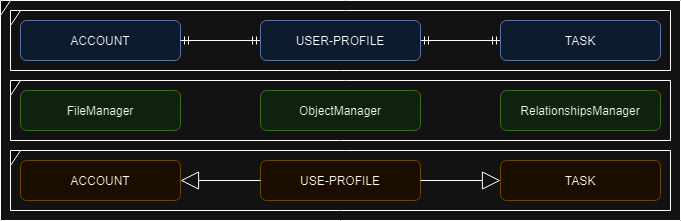

The diagram above was exported from draw.io. Its source (the exported page's mxGraphModel, read from the mxfile embedded in the PNG):
<mxGraphModel dx="880" dy="522" grid="1" gridSize="10" guides="1" tooltips="1" connect="1" arrows="1" fold="1" page="1" pageScale="1" pageWidth="850" pageHeight="1100" math="0" shadow="0">
  <root>
    <mxCell id="0" />
    <mxCell id="1" parent="0" />
    <mxCell id="fCZPBH89yH-xG6RHHbfY-2" value="&lt;p style=&quot;line-height: 200%;&quot;&gt;ACCOUNT&lt;/p&gt;" style="rounded=1;whiteSpace=wrap;html=1;fillColor=#dae8fc;strokeColor=#6c8ebf;" vertex="1" parent="1">
      <mxGeometry x="120" y="40" width="160" height="40" as="geometry" />
    </mxCell>
    <mxCell id="fCZPBH89yH-xG6RHHbfY-21" style="edgeStyle=orthogonalEdgeStyle;rounded=0;orthogonalLoop=1;jettySize=auto;html=1;entryX=1;entryY=0.5;entryDx=0;entryDy=0;endArrow=ERmandOne;endFill=0;startArrow=ERmandOne;startFill=0;" edge="1" parent="1" source="fCZPBH89yH-xG6RHHbfY-3" target="fCZPBH89yH-xG6RHHbfY-2">
      <mxGeometry relative="1" as="geometry" />
    </mxCell>
    <mxCell id="fCZPBH89yH-xG6RHHbfY-22" style="edgeStyle=orthogonalEdgeStyle;rounded=0;orthogonalLoop=1;jettySize=auto;html=1;entryX=0;entryY=0.5;entryDx=0;entryDy=0;endArrow=ERmandOne;endFill=0;startArrow=ERmandOne;startFill=0;" edge="1" parent="1" source="fCZPBH89yH-xG6RHHbfY-3" target="fCZPBH89yH-xG6RHHbfY-4">
      <mxGeometry relative="1" as="geometry" />
    </mxCell>
    <mxCell id="fCZPBH89yH-xG6RHHbfY-3" value="&lt;p style=&quot;line-height: 200%;&quot;&gt;USER-PROFILE&lt;/p&gt;" style="rounded=1;whiteSpace=wrap;html=1;fillColor=#dae8fc;strokeColor=#6c8ebf;" vertex="1" parent="1">
      <mxGeometry x="360" y="40" width="160" height="40" as="geometry" />
    </mxCell>
    <mxCell id="fCZPBH89yH-xG6RHHbfY-4" value="&lt;p style=&quot;line-height: 200%;&quot;&gt;TASK&lt;/p&gt;" style="rounded=1;whiteSpace=wrap;html=1;fillColor=#dae8fc;strokeColor=#6c8ebf;" vertex="1" parent="1">
      <mxGeometry x="600" y="40" width="160" height="40" as="geometry" />
    </mxCell>
    <mxCell id="fCZPBH89yH-xG6RHHbfY-7" value="" style="shape=umlFrame;whiteSpace=wrap;html=1;pointerEvents=0;width=10;height=15;" vertex="1" parent="1">
      <mxGeometry x="110" y="30" width="660" height="60" as="geometry" />
    </mxCell>
    <mxCell id="fCZPBH89yH-xG6RHHbfY-9" value="&lt;p style=&quot;line-height: 200%;&quot;&gt;FileManager&lt;/p&gt;" style="rounded=1;whiteSpace=wrap;html=1;fillColor=#d5e8d4;strokeColor=#82b366;" vertex="1" parent="1">
      <mxGeometry x="120" y="110" width="160" height="40" as="geometry" />
    </mxCell>
    <mxCell id="fCZPBH89yH-xG6RHHbfY-10" value="&lt;p style=&quot;line-height: 200%;&quot;&gt;ObjectManager&lt;/p&gt;" style="rounded=1;whiteSpace=wrap;html=1;fillColor=#d5e8d4;strokeColor=#82b366;" vertex="1" parent="1">
      <mxGeometry x="360" y="110" width="160" height="40" as="geometry" />
    </mxCell>
    <mxCell id="fCZPBH89yH-xG6RHHbfY-11" value="&lt;p style=&quot;line-height: 200%;&quot;&gt;RelationshipsManager&lt;/p&gt;" style="rounded=1;whiteSpace=wrap;html=1;fillColor=#d5e8d4;strokeColor=#82b366;" vertex="1" parent="1">
      <mxGeometry x="600" y="110" width="160" height="40" as="geometry" />
    </mxCell>
    <mxCell id="fCZPBH89yH-xG6RHHbfY-12" value="" style="shape=umlFrame;whiteSpace=wrap;html=1;pointerEvents=0;width=10;height=15;" vertex="1" parent="1">
      <mxGeometry x="110" y="100" width="660" height="60" as="geometry" />
    </mxCell>
    <mxCell id="fCZPBH89yH-xG6RHHbfY-15" value="&lt;p style=&quot;line-height: 200%;&quot;&gt;&lt;span style=&quot;background-color: initial;&quot;&gt;ACCOUNT&lt;/span&gt;&lt;/p&gt;" style="rounded=1;whiteSpace=wrap;html=1;fillColor=#fff2cc;strokeColor=#d6b656;" vertex="1" parent="1">
      <mxGeometry x="120" y="180" width="160" height="40" as="geometry" />
    </mxCell>
    <mxCell id="fCZPBH89yH-xG6RHHbfY-20" value="" style="shape=umlFrame;whiteSpace=wrap;html=1;pointerEvents=0;width=10;height=15;" vertex="1" parent="1">
      <mxGeometry x="110" y="170" width="660" height="60" as="geometry" />
    </mxCell>
    <mxCell id="fCZPBH89yH-xG6RHHbfY-23" value="&lt;p style=&quot;line-height: 200%;&quot;&gt;USE-PROFILE&lt;/p&gt;" style="rounded=1;whiteSpace=wrap;html=1;fillColor=#fff2cc;strokeColor=#d6b656;" vertex="1" parent="1">
      <mxGeometry x="360" y="180" width="160" height="40" as="geometry" />
    </mxCell>
    <mxCell id="fCZPBH89yH-xG6RHHbfY-24" value="&lt;p style=&quot;line-height: 200%;&quot;&gt;TASK&lt;/p&gt;" style="rounded=1;whiteSpace=wrap;html=1;fillColor=#fff2cc;strokeColor=#d6b656;" vertex="1" parent="1">
      <mxGeometry x="600" y="180" width="160" height="40" as="geometry" />
    </mxCell>
    <mxCell id="fCZPBH89yH-xG6RHHbfY-25" value="" style="endArrow=block;endSize=16;endFill=0;html=1;rounded=0;entryX=0;entryY=0.5;entryDx=0;entryDy=0;exitX=1;exitY=0.5;exitDx=0;exitDy=0;" edge="1" parent="1" source="fCZPBH89yH-xG6RHHbfY-23" target="fCZPBH89yH-xG6RHHbfY-24">
      <mxGeometry width="160" relative="1" as="geometry">
        <mxPoint x="350" y="230" as="sourcePoint" />
        <mxPoint x="510" y="230" as="targetPoint" />
      </mxGeometry>
    </mxCell>
    <mxCell id="fCZPBH89yH-xG6RHHbfY-27" value="" style="endArrow=block;endSize=16;endFill=0;html=1;rounded=0;entryX=1;entryY=0.5;entryDx=0;entryDy=0;exitX=0;exitY=0.5;exitDx=0;exitDy=0;" edge="1" parent="1" source="fCZPBH89yH-xG6RHHbfY-23" target="fCZPBH89yH-xG6RHHbfY-15">
      <mxGeometry width="160" relative="1" as="geometry">
        <mxPoint x="350" y="230" as="sourcePoint" />
        <mxPoint x="510" y="230" as="targetPoint" />
      </mxGeometry>
    </mxCell>
    <mxCell id="fCZPBH89yH-xG6RHHbfY-28" value="" style="shape=umlFrame;whiteSpace=wrap;html=1;pointerEvents=0;width=10;height=15;" vertex="1" parent="1">
      <mxGeometry x="100" y="20" width="680" height="220" as="geometry" />
    </mxCell>
  </root>
</mxGraphModel>